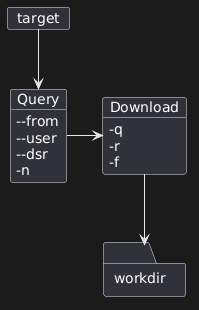

The diagram above was rendered by PlantUML. Its source (embedded in the PNG):
@startuml
card target {
}

object Query {
--from
--user
--dsr
-n
}
object Download {
-q
-r
-f
}

folder workdir {
}

target --> Query
Query -> Download
Download --> workdir
@enduml